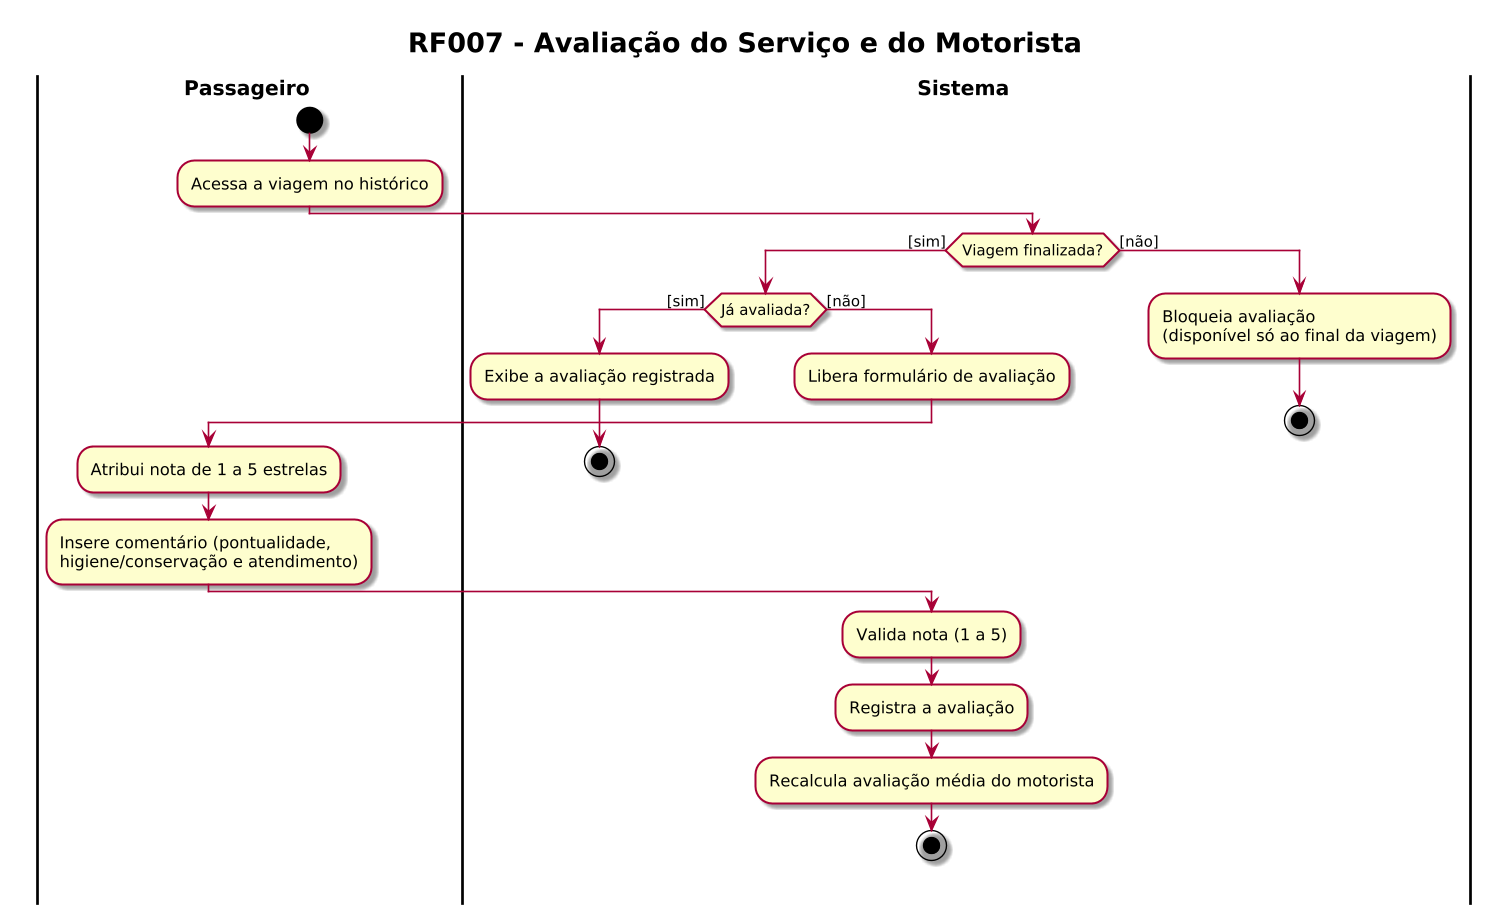

The diagram above was rendered by PlantUML. Its source (embedded in the PNG):
@startuml RF007_Avaliacao
skin rose
!pragma useVerticalIf on
skinparam dpi 130
skinparam defaultFontName "Helvetica"
skinparam ActivityPadding 12
skinparam ActivityMargin 8
skinparam DiamondPadding 6
skinparam DiamondMargin 8
skinparam swimlaneWidth same
skinparam swimlaneTitleFontStyle bold
skinparam swimlaneTitleFontSize 15
skinparam ArrowThickness 1.2
skinparam TitleFontSize 20
skinparam TitleFontStyle bold
title RF007 - Avaliação do Serviço e do Motorista
|Passageiro|
start
:Acessa a viagem no histórico;
|Sistema|
if (Viagem finalizada?) then ([sim])
  if (Já avaliada?) then ([sim])
    :Exibe a avaliação registrada;
    stop
  else ([não])
    :Libera formulário de avaliação;
    |Passageiro|
    :Atribui nota de 1 a 5 estrelas;
    :Insere comentário (pontualidade,\nhigiene/conservação e atendimento);
    |Sistema|
    :Valida nota (1 a 5);
    :Registra a avaliação;
    :Recalcula avaliação média do motorista;
    stop
  endif
else ([não])
  :Bloqueia avaliação\n(disponível só ao final da viagem);
  stop
endif
@enduml